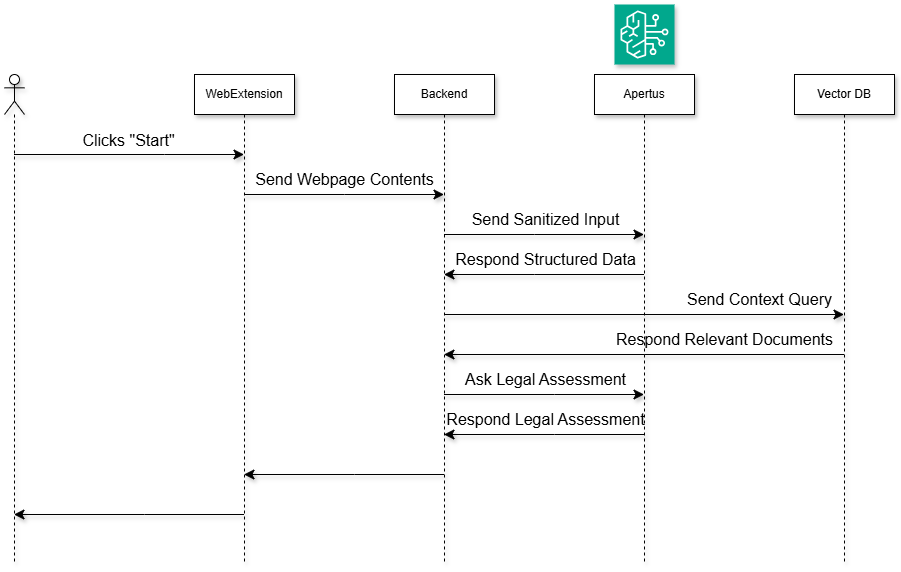

The diagram above was exported from draw.io. Its source (the exported page's mxGraphModel, read from the mxfile embedded in the PNG):
<mxGraphModel dx="548" dy="485" grid="1" gridSize="10" guides="1" tooltips="1" connect="1" arrows="1" fold="1" page="1" pageScale="1" pageWidth="827" pageHeight="1169" math="0" shadow="0">
  <root>
    <mxCell id="0" />
    <mxCell id="1" parent="0" />
    <mxCell id="f8j-vXwXkSC3vwyc0VWO-7" style="edgeStyle=none;curved=0;rounded=0;orthogonalLoop=1;jettySize=auto;html=1;fontSize=12;startSize=8;endSize=8;shadow=1;" parent="1" source="f8j-vXwXkSC3vwyc0VWO-2" target="f8j-vXwXkSC3vwyc0VWO-6" edge="1">
      <mxGeometry relative="1" as="geometry">
        <Array as="points">
          <mxPoint x="590" y="240" />
        </Array>
      </mxGeometry>
    </mxCell>
    <mxCell id="f8j-vXwXkSC3vwyc0VWO-27" style="edgeStyle=none;curved=0;rounded=0;orthogonalLoop=1;jettySize=auto;html=1;fontSize=12;startSize=8;endSize=8;shadow=1;" parent="1" source="f8j-vXwXkSC3vwyc0VWO-2" target="f8j-vXwXkSC3vwyc0VWO-3" edge="1">
      <mxGeometry relative="1" as="geometry">
        <Array as="points">
          <mxPoint x="390" y="560" />
        </Array>
      </mxGeometry>
    </mxCell>
    <mxCell id="f8j-vXwXkSC3vwyc0VWO-2" value="WebExtension" style="shape=umlLifeline;perimeter=lifelinePerimeter;whiteSpace=wrap;html=1;container=1;dropTarget=0;collapsible=0;recursiveResize=0;outlineConnect=0;portConstraint=eastwest;newEdgeStyle={&quot;curved&quot;:0,&quot;rounded&quot;:0};shadow=1;" parent="1" vertex="1">
      <mxGeometry x="440" y="120" width="100" height="490" as="geometry" />
    </mxCell>
    <mxCell id="f8j-vXwXkSC3vwyc0VWO-4" style="edgeStyle=none;curved=0;rounded=0;orthogonalLoop=1;jettySize=auto;html=1;fontSize=12;startSize=8;endSize=8;shadow=1;" parent="1" source="f8j-vXwXkSC3vwyc0VWO-3" target="f8j-vXwXkSC3vwyc0VWO-2" edge="1">
      <mxGeometry relative="1" as="geometry">
        <Array as="points">
          <mxPoint x="410" y="200" />
        </Array>
      </mxGeometry>
    </mxCell>
    <mxCell id="f8j-vXwXkSC3vwyc0VWO-3" value="" style="shape=umlLifeline;perimeter=lifelinePerimeter;whiteSpace=wrap;html=1;container=1;dropTarget=0;collapsible=0;recursiveResize=0;outlineConnect=0;portConstraint=eastwest;newEdgeStyle={&quot;curved&quot;:0,&quot;rounded&quot;:0};participant=umlActor;shadow=1;" parent="1" vertex="1">
      <mxGeometry x="250" y="120" width="20" height="490" as="geometry" />
    </mxCell>
    <mxCell id="f8j-vXwXkSC3vwyc0VWO-5" value="Clicks &quot;Start&quot;" style="text;html=1;align=center;verticalAlign=middle;resizable=0;points=[];autosize=1;strokeColor=none;fillColor=none;fontSize=16;shadow=1;" parent="1" vertex="1">
      <mxGeometry x="314" y="171" width="120" height="30" as="geometry" />
    </mxCell>
    <mxCell id="f8j-vXwXkSC3vwyc0VWO-10" style="edgeStyle=none;curved=0;rounded=0;orthogonalLoop=1;jettySize=auto;html=1;fontSize=12;startSize=8;endSize=8;shadow=1;" parent="1" source="f8j-vXwXkSC3vwyc0VWO-6" target="f8j-vXwXkSC3vwyc0VWO-8" edge="1">
      <mxGeometry relative="1" as="geometry">
        <Array as="points">
          <mxPoint x="780" y="280" />
        </Array>
      </mxGeometry>
    </mxCell>
    <mxCell id="f8j-vXwXkSC3vwyc0VWO-20" style="edgeStyle=none;curved=0;rounded=0;orthogonalLoop=1;jettySize=auto;html=1;fontSize=12;startSize=8;endSize=8;shadow=1;" parent="1" source="f8j-vXwXkSC3vwyc0VWO-6" target="f8j-vXwXkSC3vwyc0VWO-16" edge="1">
      <mxGeometry relative="1" as="geometry">
        <Array as="points">
          <mxPoint x="890" y="360" />
        </Array>
      </mxGeometry>
    </mxCell>
    <mxCell id="f8j-vXwXkSC3vwyc0VWO-23" style="edgeStyle=none;curved=0;rounded=0;orthogonalLoop=1;jettySize=auto;html=1;fontSize=12;startSize=8;endSize=8;shadow=1;" parent="1" source="f8j-vXwXkSC3vwyc0VWO-6" target="f8j-vXwXkSC3vwyc0VWO-8" edge="1">
      <mxGeometry relative="1" as="geometry">
        <Array as="points">
          <mxPoint x="800" y="440" />
        </Array>
      </mxGeometry>
    </mxCell>
    <mxCell id="f8j-vXwXkSC3vwyc0VWO-26" style="edgeStyle=none;curved=0;rounded=0;orthogonalLoop=1;jettySize=auto;html=1;fontSize=12;startSize=8;endSize=8;shadow=1;" parent="1" source="f8j-vXwXkSC3vwyc0VWO-6" target="f8j-vXwXkSC3vwyc0VWO-2" edge="1">
      <mxGeometry relative="1" as="geometry">
        <Array as="points">
          <mxPoint x="600" y="520" />
        </Array>
      </mxGeometry>
    </mxCell>
    <mxCell id="f8j-vXwXkSC3vwyc0VWO-6" value="Backend" style="shape=umlLifeline;perimeter=lifelinePerimeter;whiteSpace=wrap;html=1;container=1;dropTarget=0;collapsible=0;recursiveResize=0;outlineConnect=0;portConstraint=eastwest;newEdgeStyle={&quot;curved&quot;:0,&quot;rounded&quot;:0};shadow=1;" parent="1" vertex="1">
      <mxGeometry x="640" y="120" width="100" height="490" as="geometry" />
    </mxCell>
    <mxCell id="f8j-vXwXkSC3vwyc0VWO-13" style="edgeStyle=none;curved=0;rounded=0;orthogonalLoop=1;jettySize=auto;html=1;fontSize=12;startSize=8;endSize=8;shadow=1;" parent="1" source="f8j-vXwXkSC3vwyc0VWO-8" target="f8j-vXwXkSC3vwyc0VWO-6" edge="1">
      <mxGeometry relative="1" as="geometry">
        <Array as="points">
          <mxPoint x="780" y="320" />
        </Array>
      </mxGeometry>
    </mxCell>
    <mxCell id="f8j-vXwXkSC3vwyc0VWO-25" style="edgeStyle=none;curved=0;rounded=0;orthogonalLoop=1;jettySize=auto;html=1;fontSize=12;startSize=8;endSize=8;shadow=1;" parent="1" source="f8j-vXwXkSC3vwyc0VWO-8" target="f8j-vXwXkSC3vwyc0VWO-6" edge="1">
      <mxGeometry relative="1" as="geometry">
        <Array as="points">
          <mxPoint x="800" y="480" />
        </Array>
      </mxGeometry>
    </mxCell>
    <mxCell id="f8j-vXwXkSC3vwyc0VWO-8" value="Apertus" style="shape=umlLifeline;perimeter=lifelinePerimeter;whiteSpace=wrap;html=1;container=1;dropTarget=0;collapsible=0;recursiveResize=0;outlineConnect=0;portConstraint=eastwest;newEdgeStyle={&quot;curved&quot;:0,&quot;rounded&quot;:0};shadow=1;" parent="1" vertex="1">
      <mxGeometry x="840" y="120" width="100" height="490" as="geometry" />
    </mxCell>
    <mxCell id="f8j-vXwXkSC3vwyc0VWO-9" value="" style="sketch=0;points=[[0,0,0],[0.25,0,0],[0.5,0,0],[0.75,0,0],[1,0,0],[0,1,0],[0.25,1,0],[0.5,1,0],[0.75,1,0],[1,1,0],[0,0.25,0],[0,0.5,0],[0,0.75,0],[1,0.25,0],[1,0.5,0],[1,0.75,0]];outlineConnect=0;fontColor=#232F3E;fillColor=#01A88D;strokeColor=#ffffff;dashed=0;verticalLabelPosition=bottom;verticalAlign=top;align=center;html=1;fontSize=12;fontStyle=0;aspect=fixed;shape=mxgraph.aws4.resourceIcon;resIcon=mxgraph.aws4.bedrock;shadow=1;" parent="1" vertex="1">
      <mxGeometry x="860" y="50" width="60" height="60" as="geometry" />
    </mxCell>
    <mxCell id="f8j-vXwXkSC3vwyc0VWO-11" value="Send Sanitized Input" style="text;html=1;align=center;verticalAlign=middle;resizable=0;points=[];autosize=1;strokeColor=none;fillColor=none;fontSize=16;shadow=1;" parent="1" vertex="1">
      <mxGeometry x="706" y="250" width="170" height="30" as="geometry" />
    </mxCell>
    <mxCell id="f8j-vXwXkSC3vwyc0VWO-14" value="Respond Structured Data" style="text;html=1;align=center;verticalAlign=middle;resizable=0;points=[];autosize=1;strokeColor=none;fillColor=none;fontSize=16;shadow=1;" parent="1" vertex="1">
      <mxGeometry x="691" y="290" width="200" height="30" as="geometry" />
    </mxCell>
    <mxCell id="f8j-vXwXkSC3vwyc0VWO-22" style="edgeStyle=none;curved=0;rounded=0;orthogonalLoop=1;jettySize=auto;html=1;fontSize=12;startSize=8;endSize=8;shadow=1;" parent="1" source="f8j-vXwXkSC3vwyc0VWO-16" target="f8j-vXwXkSC3vwyc0VWO-6" edge="1">
      <mxGeometry relative="1" as="geometry">
        <Array as="points">
          <mxPoint x="890" y="400" />
        </Array>
      </mxGeometry>
    </mxCell>
    <mxCell id="f8j-vXwXkSC3vwyc0VWO-16" value="Vector DB" style="shape=umlLifeline;perimeter=lifelinePerimeter;whiteSpace=wrap;html=1;container=1;dropTarget=0;collapsible=0;recursiveResize=0;outlineConnect=0;portConstraint=eastwest;newEdgeStyle={&quot;curved&quot;:0,&quot;rounded&quot;:0};shadow=1;" parent="1" vertex="1">
      <mxGeometry x="1040" y="120" width="100" height="490" as="geometry" />
    </mxCell>
    <mxCell id="f8j-vXwXkSC3vwyc0VWO-21" value="Send Context Query" style="text;html=1;align=center;verticalAlign=middle;resizable=0;points=[];autosize=1;strokeColor=none;fillColor=none;fontSize=16;shadow=1;" parent="1" vertex="1">
      <mxGeometry x="920" y="330" width="170" height="30" as="geometry" />
    </mxCell>
    <mxCell id="f8j-vXwXkSC3vwyc0VWO-24" value="Ask Legal Assessment" style="text;html=1;align=center;verticalAlign=middle;resizable=0;points=[];autosize=1;strokeColor=none;fillColor=none;fontSize=16;shadow=1;" parent="1" vertex="1">
      <mxGeometry x="701" y="410" width="180" height="30" as="geometry" />
    </mxCell>
    <mxCell id="3" value="Send Webpage Contents" style="text;html=1;align=center;verticalAlign=middle;resizable=0;points=[];autosize=1;strokeColor=none;fillColor=none;fontSize=16;shadow=1;" parent="1" vertex="1">
      <mxGeometry x="490" y="210" width="200" height="30" as="geometry" />
    </mxCell>
    <mxCell id="4" value="Respond Relevant Documents" style="text;html=1;align=center;verticalAlign=middle;resizable=0;points=[];autosize=1;strokeColor=none;fillColor=none;fontSize=16;shadow=1;" parent="1" vertex="1">
      <mxGeometry x="850" y="370" width="240" height="30" as="geometry" />
    </mxCell>
    <mxCell id="6" value="Respond Legal Assessment" style="text;html=1;align=center;verticalAlign=middle;resizable=0;points=[];autosize=1;strokeColor=none;fillColor=none;fontSize=16;shadow=1;" parent="1" vertex="1">
      <mxGeometry x="681" y="450" width="220" height="30" as="geometry" />
    </mxCell>
  </root>
</mxGraphModel>